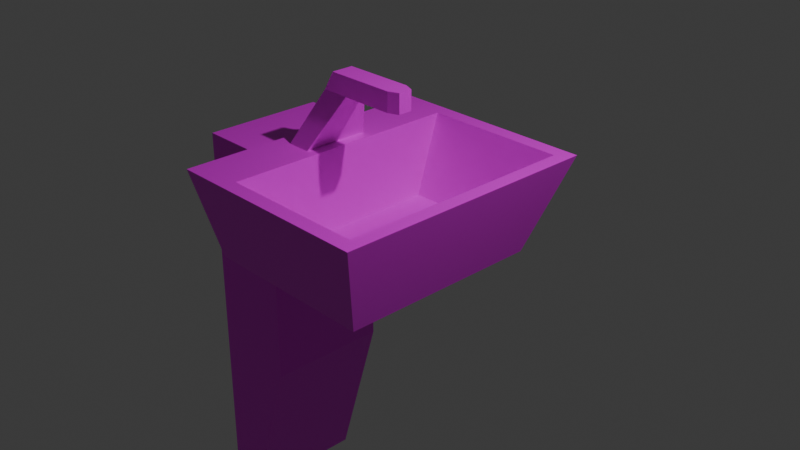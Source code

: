 # Source: sink.blend  (saved by Blender 5.0.119; exported with 4.5.12 LTS)
import bpy
from mathutils import Matrix  # noqa: F401  (used for matrix-valued properties, if any)

bpy.ops.wm.read_factory_settings(use_empty=True)
scene = bpy.context.scene
scene.name = 'Scene'

# ---- collections
col_collection = bpy.data.collections.new('Collection'); scene.collection.children.link(col_collection)

# ---- images (referenced by path relative to the original .blend; pixels are not part of the script)
import os
ASSET_DIR = os.environ.get("B2B_ASSET_DIR", "")  # directory of the original .blend (textures are referenced by path, not embedded)
HERE = os.path.dirname(os.path.abspath(__file__))  # packed textures are extracted next to this script under _unpacked/

def load_image(name, relpath, width, height, colorspace="sRGB"):
    """Load a texture the original file referenced (path relative to the .blend, or extracted next to this script)."""
    p = next((c for c in (os.path.join(HERE, relpath), os.path.join(ASSET_DIR, relpath)) if relpath and os.path.exists(c)), "")
    if p:
        img = bpy.data.images.load(p, check_existing=True)
        img.name = name
    else:  # same state as the original file: an image datablock whose file is absent (Cycles renders it pink)
        img = bpy.data.images.new(name, width, height)
        img.source = "FILE"
        img.filepath = "//" + (relpath or name)
    img.colorspace_settings.name = colorspace
    return img
img_sink_png = load_image('sink.png', 'sink.png', 1024, 1024, 'sRGB')

# ---- materials (node trees are filled in below, after node groups)
mat_material = bpy.data.materials.new('Material')
mat_material.alpha_threshold = 0.0
mat_material.use_backface_culling_lightprobe_volume = False
mat_material.roughness = 0.5
mat_material.line_color = (0.0, 0.0, 0.0, 1.0)
mat_material_002 = bpy.data.materials.new('Material.002')
mat_material_001 = bpy.data.materials.new('Material.001')

# ---- material node trees
mat_material.use_nodes = True; mat_material.node_tree.nodes.clear()
_N = mat_material.node_tree.nodes; _L = mat_material.node_tree.links
n0 = _N.new('ShaderNodeOutputMaterial'); n0.name = 'Material Output'; n0.location = (200, 100)
n1 = _N.new('ShaderNodeBsdfPrincipled'); n1.name = 'Principled BSDF'; n1.location = (-200, 100)
n2 = _N.new('ShaderNodeTexImage'); n2.name = 'Image Texture'; n2.location = (-490, 75)
n2.image = img_sink_png
_L.new(n1.outputs[0], n0.inputs[0])
_L.new(n2.outputs[0], n1.inputs[0])
n0.is_active_output = True
mat_material_002.use_nodes = True; mat_material_002.node_tree.nodes.clear()
_N = mat_material_002.node_tree.nodes; _L = mat_material_002.node_tree.links
n0 = _N.new('ShaderNodeBsdfPrincipled'); n0.name = 'Principled BSDF'; n0.location = (-200, 100)
n1 = _N.new('ShaderNodeOutputMaterial'); n1.name = 'Material Output'; n1.location = (200, 100)
n2 = _N.new('ShaderNodeTexImage'); n2.name = 'Image Texture'; n2.location = (-490, 75)
n2.image = img_sink_png
_L.new(n0.outputs[0], n1.inputs[0])
_L.new(n2.outputs[0], n0.inputs[0])
n1.is_active_output = True
mat_material_001.use_nodes = True; mat_material_001.node_tree.nodes.clear()
_N = mat_material_001.node_tree.nodes; _L = mat_material_001.node_tree.links
n0 = _N.new('ShaderNodeBsdfPrincipled'); n0.name = 'Principled BSDF'; n0.location = (-200, 100)
n1 = _N.new('ShaderNodeOutputMaterial'); n1.name = 'Material Output'; n1.location = (200, 100)
n2 = _N.new('ShaderNodeTexImage'); n2.name = 'Image Texture'; n2.location = (-490, 75)
n2.image = img_sink_png
_L.new(n0.outputs[0], n1.inputs[0])
_L.new(n2.outputs[0], n0.inputs[0])
n1.is_active_output = True

# ---- world
world_world = bpy.data.worlds.new('World'); scene.world = world_world
world_world.use_nodes = True; world_world.node_tree.nodes.clear()
_N = world_world.node_tree.nodes; _L = world_world.node_tree.links
n0 = _N.new('ShaderNodeOutputWorld'); n0.name = 'World Output'; n0.location = (200, 100)
n1 = _N.new('ShaderNodeBackground'); n1.name = 'Background'; n1.location = (-200, 100)
n1.inputs[0].default_value = (0.05088, 0.05088, 0.05088, 1.0)
_L.new(n1.outputs[0], n0.inputs[0])
n0.is_active_output = True
world_world.color = (0.05088, 0.05088, 0.05088)
world_world.sun_shadow_jitter_overblur = 0.0

# ---- cameras
cam_camera = bpy.data.cameras.new('Camera')
cam_camera.clip_end = 100.0
cam_camera.ortho_scale = 7.314

# ---- lights
light_light = bpy.data.lights.new('Light', 'POINT')
light_light.energy = 1000.0
light_light.shadow_soft_size = 0.1

# ---- meshes
me_cube = bpy.data.meshes.new('Cube')
me_cube.from_pydata([(1.0, 1.544, 0.5561), (0.6304, 1.179, -0.5561), (1.0, -1.544, 0.5561), (0.6304, -1.179, -0.5561), (-1.0, 1.544, 0.5561), (-1.0, 1.179, -0.5561), (-1.0, -1.544, 0.5561), (-1.0, -1.179, -0.5561), (0.8372, -1.375, 0.5561), (-0.8372, -1.375, 0.5561), (0.8372, 1.375, 0.5561), (-0.8372, 1.375, 0.5561), (0.5814, -1.088, -0.3611), (-0.8372, -1.088, -0.3611), (0.5814, 1.088, -0.3611), (-0.8372, 1.088, -0.3611), (-1.427, 1.179, -0.5561), (-1.427, -1.179, -0.5561), (-1.427, -1.544, 0.5561), (-1.427, 1.544, 0.5561)], [], [(0, 4, 11, 10), (3, 2, 6, 7), (5, 7, 17, 16), (5, 1, 3, 7), (1, 0, 2, 3), (5, 4, 0, 1), (9, 8, 12, 13), (6, 2, 8, 9), (4, 6, 9, 11), (2, 0, 10, 8), (14, 15, 13, 12), (10, 11, 15, 14), (8, 10, 14, 12), (11, 9, 13, 15), (17, 18, 19, 16), (6, 4, 19, 18), (4, 5, 16, 19), (7, 6, 18, 17)])
_uv = me_cube.uv_layers.new(name='UVMap')
_uv.uv.foreach_set('vector', [0.2067, 0.7627, 0.04481, 0.7627, 0.05799, 0.7491, 0.1935, 0.7491, 0.543, 0.8702, 0.4659, 0.9001, 0.4659, 0.7382, 0.543, 0.7382, 0.3386, 0.7036, 0.3386, 0.5128, 0.3732, 0.5128, 0.3732, 0.7036, 0.3386, 0.7036, 0.2067, 0.7036, 0.2067, 0.5128, 0.3386, 0.5128, 0.3003, 0.924, 0.2067, 0.9535, 0.2067, 0.7036, 0.3003, 0.7332, 0.6269, 0.8647, 0.5499, 0.8647, 0.5499, 0.7028, 0.6269, 0.7328, 0.451, 0.6483, 0.451, 0.5128, 0.5288, 0.5335, 0.5288, 0.6483, 0.04481, 0.5128, 0.2067, 0.5128, 0.1935, 0.5264, 0.05799, 0.5264, 0.04481, 0.7627, 0.04481, 0.5128, 0.05799, 0.5264, 0.05799, 0.7491, 0.2067, 0.5128, 0.2067, 0.7627, 0.1935, 0.7491, 0.1935, 0.5264, 0.125, 0.9389, 0.01022, 0.9389, 0.01022, 0.7627, 0.125, 0.7627, 0.3732, 0.6483, 0.3732, 0.5128, 0.451, 0.5128, 0.451, 0.6276, 0.3895, 0.9263, 0.3895, 0.7036, 0.4659, 0.7269, 0.4659, 0.9031, 0.125, 0.9853, 0.125, 0.7627, 0.1983, 0.7859, 0.1983, 0.9621, 0.3895, 0.924, 0.3003, 0.9535, 0.3003, 0.7036, 0.3895, 0.7332, 0.04481, 0.5128, 0.04481, 0.7627, 0.01022, 0.7627, 0.01022, 0.5128, 0.5499, 0.8647, 0.6269, 0.8647, 0.6269, 0.8993, 0.5499, 0.8993, 0.543, 0.7382, 0.4659, 0.7382, 0.4659, 0.7036, 0.543, 0.7036])
me_cube.materials.append(mat_material)
me_cube.use_mirror_vertex_groups = False
me_cube.update()
me_cube_001 = bpy.data.meshes.new('Cube.001')
me_cube_001.from_pydata([(-0.06052, -0.4067, -0.4366), (0.3724, -0.127, 0.4366), (-0.06052, 0.4067, -0.4366), (0.3724, 0.127, 0.4366), (0.2163, -0.4067, -0.4366), (0.5675, -0.127, 0.4366), (0.2163, 0.4067, -0.4366), (0.5675, 0.127, 0.4366), (0.2426, -0.127, 0.2167), (0.2426, 0.127, 0.2167), (0.5675, 0.127, 0.2167), (0.5675, -0.127, 0.2167), (1.178, 0.127, 0.4366), (1.178, -0.127, 0.4366), (1.178, 0.127, 0.2167), (1.178, -0.127, 0.2167), (1.296, 0.0791, 0.4366), (1.296, -0.0791, 0.4366), (1.296, 0.0791, 0.2167), (1.296, -0.0791, 0.2167)], [], [(8, 1, 3, 9), (9, 3, 7, 10), (7, 5, 13, 12), (11, 5, 1, 8), (7, 3, 1, 5), (4, 11, 8, 0), (6, 10, 11, 4), (2, 9, 10, 6), (0, 8, 9, 2), (13, 15, 19, 17), (11, 10, 14, 15), (5, 11, 15, 13), (10, 7, 12, 14), (18, 16, 17, 19), (12, 13, 17, 16), (15, 14, 18, 19), (14, 12, 16, 18)])
_uv = me_cube_001.uv_layers.new(name='UVMap')
_uv.uv.foreach_set('vector', [0.5414, 0.1358, 0.5414, 0.09048, 0.5865, 0.09048, 0.5865, 0.1358, 0.7762, 0.1936, 0.7551, 0.1539, 0.7733, 0.1247, 0.8065, 0.1448, 0.5865, 0.07437, 0.5414, 0.07437, 0.5414, 0.02398, 0.5865, 0.02398, 0.7037, 0.1448, 0.7369, 0.1247, 0.7551, 0.1539, 0.734, 0.1936, 0.5865, 0.07437, 0.5865, 0.09048, 0.5414, 0.09048, 0.5414, 0.07437, 0.6362, 0.2642, 0.7037, 0.1448, 0.734, 0.1936, 0.662, 0.3057, 0.6194, 0.4078, 0.4918, 0.3582, 0.4918, 0.3131, 0.6194, 0.2634, 0.8483, 0.3057, 0.7762, 0.1936, 0.8065, 0.1448, 0.8741, 0.2642, 0.4918, 0.2634, 0.5414, 0.1358, 0.5865, 0.1358, 0.6362, 0.2634, 0.68, 0.03308, 0.6468, 0.05326, 0.6362, 0.03444, 0.6693, 0.01427, 0.6362, 0.3057, 0.6813, 0.3057, 0.6813, 0.4141, 0.6362, 0.4141, 0.7369, 0.1247, 0.7037, 0.1448, 0.6468, 0.05326, 0.68, 0.03308, 0.8065, 0.1448, 0.7733, 0.1247, 0.8303, 0.03308, 0.8634, 0.05326, 0.6813, 0.3436, 0.6813, 0.3057, 0.7093, 0.3057, 0.7093, 0.3436, 0.5865, 0.02398, 0.5414, 0.02398, 0.5499, 0.01427, 0.578, 0.01427, 0.6362, 0.4141, 0.6813, 0.4141, 0.6727, 0.435, 0.6447, 0.435, 0.8634, 0.05326, 0.8303, 0.03308, 0.8409, 0.01427, 0.8741, 0.03444])
me_cube_001.materials.append(mat_material_002)
me_cube_001.update()
me_cube_002 = bpy.data.meshes.new('Cube.002')
me_cube_002.from_pydata([(-0.5002, -0.7055, -1.676), (-0.5002, -0.7055, 1.0), (-0.5002, 0.7055, -1.676), (-0.5002, 0.7055, 1.0), (0.5002, -0.7055, -1.676), (0.5002, -0.7055, 1.0), (0.5002, 0.7055, -1.676), (0.5002, 0.7055, 1.0), (-0.5002, 0.7055, -3.613), (-0.5002, -0.7055, -3.613), (-0.08162, 0.7055, -3.613), (-0.08162, -0.7055, -3.613), (-0.5002, -0.7055, -0.7842), (-0.5002, -0.7055, 0.1079), (-0.5002, 0.7055, 0.1079), (-0.5002, 0.7055, -0.7842), (0.5002, 0.7055, 0.1079), (0.5002, 0.7055, -0.7842), (0.5002, -0.7055, 0.1079), (0.5002, -0.7055, -0.7842), (0.5002, 0.4282, -0.0245), (0.5002, 0.4282, -0.7042), (0.5002, -0.4282, -0.0245), (0.5002, -0.4282, -0.7042), (1.99, 0.4282, -0.0245), (1.99, 0.4282, -0.1283), (1.99, -0.4282, -0.0245), (1.99, -0.4282, -0.1283), (1.443, 0.4282, -0.7042), (1.443, -0.4282, -0.7042), (1.443, 0.4282, -0.0245), (1.443, -0.4282, -0.0245)], [], [(13, 1, 3, 14), (14, 3, 7, 16), (16, 7, 5, 18), (18, 5, 1, 13), (0, 2, 8, 9), (7, 3, 1, 5), (8, 10, 11, 9), (6, 4, 11, 10), (4, 0, 9, 11), (2, 6, 10, 8), (4, 19, 12, 0), (19, 18, 13, 12), (6, 17, 19, 4), (16, 18, 22, 20), (2, 15, 17, 6), (15, 14, 16, 17), (0, 12, 15, 2), (12, 13, 14, 15), (29, 28, 25, 27), (18, 19, 23, 22), (17, 16, 20, 21), (19, 17, 21, 23), (25, 24, 26, 27), (28, 30, 24, 25), (30, 31, 26, 24), (31, 29, 27, 26), (22, 23, 29, 31), (20, 22, 31, 30), (21, 20, 30, 28), (23, 21, 28, 29)])
_uv = me_cube_002.uv_layers.new(name='UVMap')
_uv.uv.foreach_set('vector', [0.1246, 0.08661, 0.1246, 0.01776, 0.2334, 0.01776, 0.2334, 0.08661, 0.2334, 0.08661, 0.2334, 0.01776, 0.3107, 0.01776, 0.3107, 0.08661, 0.01566, 0.08618, 0.01566, 0.01776, 0.1246, 0.01776, 0.1246, 0.08618, 0.3107, 0.08661, 0.3107, 0.01776, 0.3879, 0.01776, 0.3879, 0.08661, 0.1246, 0.2243, 0.2334, 0.2243, 0.2334, 0.3738, 0.1246, 0.3738, 0.4651, 0.1267, 0.3879, 0.1267, 0.3879, 0.01776, 0.4651, 0.01776, 0.4726, 0.3506, 0.4403, 0.3506, 0.4403, 0.2417, 0.4726, 0.2417, 0.01566, 0.223, 0.1246, 0.223, 0.1246, 0.3766, 0.01566, 0.3766, 0.3107, 0.2243, 0.3879, 0.2243, 0.3879, 0.3738, 0.3556, 0.3738, 0.2334, 0.2243, 0.3107, 0.2243, 0.2658, 0.3738, 0.2334, 0.3738, 0.3107, 0.2243, 0.3107, 0.1555, 0.3879, 0.1555, 0.3879, 0.2243, 0.3107, 0.1555, 0.3107, 0.08661, 0.3879, 0.08661, 0.3879, 0.1555, 0.01566, 0.223, 0.01566, 0.1546, 0.1246, 0.1546, 0.1246, 0.223, 0.01566, 0.08618, 0.1246, 0.08618, 0.1032, 0.09633, 0.03707, 0.09633, 0.2334, 0.2243, 0.2334, 0.1555, 0.3107, 0.1555, 0.3107, 0.2243, 0.2334, 0.1555, 0.2334, 0.08661, 0.3107, 0.08661, 0.3107, 0.1555, 0.1246, 0.2243, 0.1246, 0.1555, 0.2334, 0.1555, 0.2334, 0.2243, 0.1246, 0.1555, 0.1246, 0.08661, 0.2334, 0.08661, 0.2334, 0.1555, 0.2475, 0.3738, 0.2475, 0.4399, 0.1986, 0.4399, 0.1986, 0.3738, 0.1246, 0.08618, 0.1246, 0.1546, 0.1032, 0.1485, 0.1032, 0.09633, 0.01566, 0.1546, 0.01566, 0.08618, 0.03707, 0.09633, 0.03707, 0.1485, 0.1246, 0.1546, 0.01566, 0.1546, 0.03707, 0.1485, 0.1032, 0.1485, 0.1986, 0.4399, 0.1906, 0.4399, 0.1906, 0.3738, 0.1986, 0.3738, 0.4403, 0.3989, 0.3879, 0.3989, 0.3879, 0.3567, 0.3959, 0.3567, 0.4539, 0.1689, 0.3879, 0.1689, 0.3879, 0.1267, 0.4539, 0.1267, 0.3879, 0.3144, 0.4403, 0.3144, 0.3959, 0.3567, 0.3879, 0.3567, 0.3879, 0.2417, 0.4403, 0.2417, 0.4403, 0.3144, 0.3879, 0.3144, 0.4539, 0.2417, 0.3879, 0.2417, 0.3879, 0.1689, 0.4539, 0.1689, 0.4403, 0.4717, 0.3879, 0.4717, 0.3879, 0.3989, 0.4403, 0.3989, 0.1246, 0.3738, 0.1906, 0.3738, 0.1906, 0.4466, 0.1246, 0.4466])
me_cube_002.materials.append(mat_material_001)
me_cube_002.update()

# ---- objects
ob_cube = bpy.data.objects.new('Cube', me_cube)
ob_light = bpy.data.objects.new('Light', light_light)
ob_camera = bpy.data.objects.new('Camera', cam_camera)
ob_cube_001 = bpy.data.objects.new('Cube.001', me_cube_001)
ob_cube_002 = bpy.data.objects.new('Cube.002', me_cube_002)

# ---- transforms, parenting, visibility, modifiers, constraints
ob_cube.location = (0.0, 0.0, 0.0)
ob_cube.lock_rotations_4d = False
ob_cube.empty_display_type = 'ARROWS'
ob_cube.lineart.crease_threshold = 0.0
ob_light.location = (4.076, 1.005, 5.904)
ob_light.rotation_euler = (0.6503, 0.05522, 1.866)
ob_light.lock_rotations_4d = False
ob_light.empty_display_type = 'ARROWS'
ob_light.color = (0.0, 0.0, 0.0, 0.0)
ob_light.lineart.crease_threshold = 0.0
ob_camera.location = (7.359, -6.926, 4.958)
ob_camera.rotation_euler = (1.109, 0.0, 0.8149)
ob_camera.lock_rotations_4d = False
ob_camera.empty_display_type = 'ARROWS'
ob_camera.color = (0.0, 0.0, 0.0, 0.0)
ob_camera.display_type = 'WIRE'
ob_camera.lineart.crease_threshold = 0.0
ob_cube_001.location = (-1.209, -3.444e-08, 0.9456)
ob_cube_002.location = (-1.706, 6.906e-08, -0.514)

# ---- collection membership
col_collection.objects.link(ob_cube)
col_collection.objects.link(ob_light)
col_collection.objects.link(ob_camera)
col_collection.objects.link(ob_cube_001)
col_collection.objects.link(ob_cube_002)

# ---- scene / render settings (as saved in the file)
scene.camera = ob_camera
scene.frame_start = 1; scene.frame_end = 250; scene.frame_set(1)
scene.render.engine = 'BLENDER_EEVEE_NEXT'
scene.render.bake_bias = 0.0
scene.render.bake_samples = 0
scene.cycles.sampling_pattern = 'TABULATED_SOBOL'
scene.eevee.use_volume_custom_range = False
bpy.context.view_layer.update()
